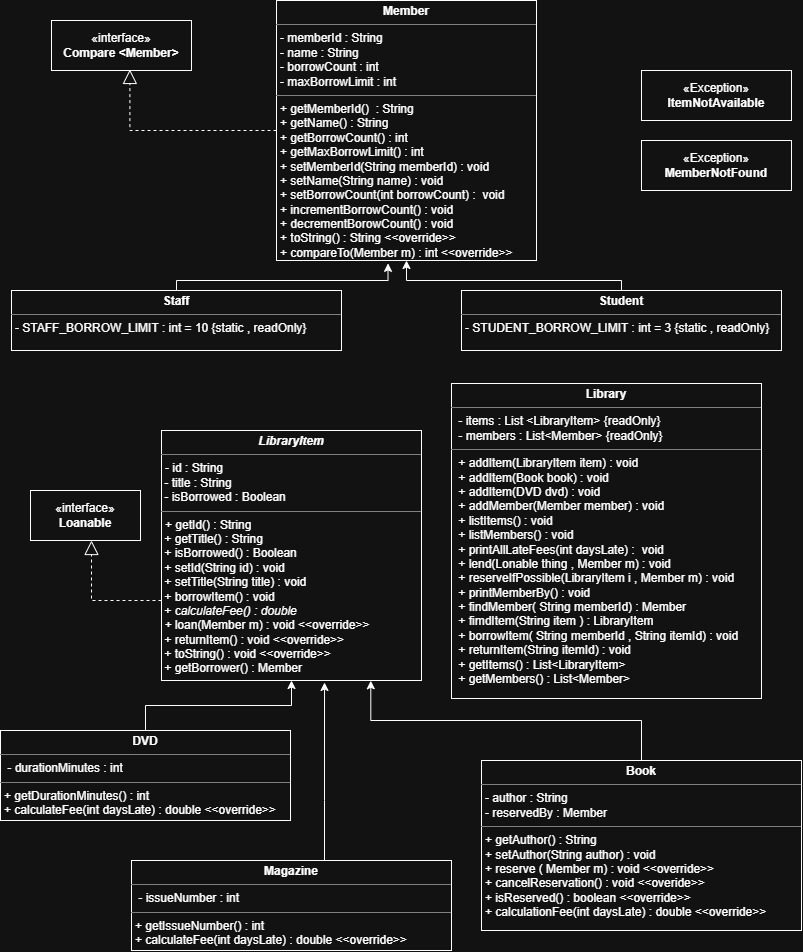

The diagram above was exported from draw.io. Its source (the exported page's mxGraphModel, read from the mxfile embedded in the PNG):
<mxGraphModel dx="1893" dy="981" grid="1" gridSize="10" guides="1" tooltips="1" connect="1" arrows="1" fold="1" page="1" pageScale="1" pageWidth="850" pageHeight="1100" math="0" shadow="0">
  <root>
    <mxCell id="0" />
    <mxCell id="1" parent="0" />
    <mxCell id="2" parent="1" style="verticalAlign=top;align=left;overflow=fill;html=1;whiteSpace=wrap;" value="&lt;p style=&quot;margin:0px;margin-top:4px;text-align:center;&quot;&gt;&lt;b&gt;Member&lt;/b&gt;&lt;/p&gt;&lt;hr size=&quot;1&quot; style=&quot;border-style:solid;&quot;&gt;&lt;p style=&quot;margin:0px;margin-left:4px;&quot;&gt;- memberId : String&amp;nbsp;&lt;/p&gt;&lt;p style=&quot;margin:0px;margin-left:4px;&quot;&gt;- name : String&lt;/p&gt;&lt;p style=&quot;margin:0px;margin-left:4px;&quot;&gt;- borrowCount : int&lt;/p&gt;&lt;p style=&quot;margin:0px;margin-left:4px;&quot;&gt;- maxBorrowLimit : int&amp;nbsp;&lt;/p&gt;&lt;hr size=&quot;1&quot; style=&quot;border-style:solid;&quot;&gt;&lt;p style=&quot;margin:0px;margin-left:4px;&quot;&gt;+ getMemberId()&amp;nbsp; : String&lt;/p&gt;&lt;p style=&quot;margin:0px;margin-left:4px;&quot;&gt;+ getName() : String&lt;/p&gt;&lt;p style=&quot;margin:0px;margin-left:4px;&quot;&gt;+ getBorrowCount() : int&amp;nbsp;&lt;/p&gt;&lt;p style=&quot;margin:0px;margin-left:4px;&quot;&gt;+ getMaxBorrowLimit() : int&lt;/p&gt;&lt;p style=&quot;margin:0px;margin-left:4px;&quot;&gt;+ setMemberId(String memberId) : void&lt;/p&gt;&lt;p style=&quot;margin:0px;margin-left:4px;&quot;&gt;+ setName(String name) : void&lt;/p&gt;&lt;p style=&quot;margin:0px;margin-left:4px;&quot;&gt;+ setBorrowCount(int borrowCount) :&amp;nbsp; void&lt;/p&gt;&lt;p style=&quot;margin:0px;margin-left:4px;&quot;&gt;+ incrementBorrowCount() : void&amp;nbsp;&lt;/p&gt;&lt;p style=&quot;margin:0px;margin-left:4px;&quot;&gt;+ decrementBorowCount() : void&lt;/p&gt;&lt;p style=&quot;margin:0px;margin-left:4px;&quot;&gt;+ toString() : String &amp;lt;&amp;lt;override&amp;gt;&amp;gt;&lt;/p&gt;&lt;p style=&quot;margin:0px;margin-left:4px;&quot;&gt;+ compareTo(Member m) : int &amp;lt;&amp;lt;override&amp;gt;&amp;gt;&lt;/p&gt;&lt;p style=&quot;margin:0px;margin-left:4px;&quot;&gt;&lt;br&gt;&lt;/p&gt;" vertex="1">
      <mxGeometry height="260" width="260" x="295" y="10" as="geometry" />
    </mxCell>
    <mxCell id="3" parent="1" style="html=1;whiteSpace=wrap;" value="«interface»&lt;br&gt;&lt;b&gt;Compare &amp;lt;Member&amp;gt;&lt;/b&gt;" vertex="1">
      <mxGeometry height="50" width="140" x="70" y="30" as="geometry" />
    </mxCell>
    <mxCell id="4" parent="1" style="verticalAlign=top;align=left;overflow=fill;html=1;whiteSpace=wrap;" value="&lt;p style=&quot;margin:0px;margin-top:4px;text-align:center;&quot;&gt;&lt;b&gt;Staff&lt;/b&gt;&lt;/p&gt;&lt;hr size=&quot;1&quot; style=&quot;border-style:solid;&quot;&gt;&lt;p style=&quot;margin:0px;margin-left:4px;&quot;&gt;- STAFF_BORROW_LIMIT : int = 10 {static , readOnly}&lt;/p&gt;" vertex="1">
      <mxGeometry height="60" width="330" x="30" y="300" as="geometry" />
    </mxCell>
    <mxCell id="5" edge="1" parent="1" source="6" style="edgeStyle=orthogonalEdgeStyle;rounded=0;orthogonalLoop=1;jettySize=auto;html=1;entryX=0.5;entryY=1;entryDx=0;entryDy=0;defaultLabelBackgroundColor=page;labelPadding=0 4;" target="2">
      <mxGeometry relative="1" as="geometry">
        <Array as="points">
          <mxPoint x="640" y="290" />
          <mxPoint x="425" y="290" />
        </Array>
      </mxGeometry>
    </mxCell>
    <mxCell id="6" parent="1" style="verticalAlign=top;align=left;overflow=fill;html=1;whiteSpace=wrap;" value="&lt;p style=&quot;margin:0px;margin-top:4px;text-align:center;&quot;&gt;&lt;b&gt;Student&lt;/b&gt;&lt;/p&gt;&lt;hr size=&quot;1&quot; style=&quot;border-style:solid;&quot;&gt;&lt;p style=&quot;margin:0px;margin-left:4px;&quot;&gt;- STUDENT_BORROW_LIMIT : int = 3 {static , readOnly}&lt;/p&gt;" vertex="1">
      <mxGeometry height="60" width="320" x="480" y="300" as="geometry" />
    </mxCell>
    <mxCell id="7" parent="1" style="html=1;whiteSpace=wrap;" value="«interface»&lt;br&gt;&lt;b&gt;Loanable&lt;/b&gt;" vertex="1">
      <mxGeometry height="50" width="110" x="49" y="500" as="geometry" />
    </mxCell>
    <mxCell id="8" parent="1" style="verticalAlign=top;align=left;overflow=fill;html=1;whiteSpace=wrap;" value="&lt;p style=&quot;margin:0px;margin-top:4px;text-align:center;&quot;&gt;&lt;b&gt;Book&lt;/b&gt;&lt;/p&gt;&lt;hr size=&quot;1&quot; style=&quot;border-style:solid;&quot;&gt;&lt;p style=&quot;margin:0px;margin-left:4px;&quot;&gt;- author : String&lt;/p&gt;&lt;p style=&quot;margin:0px;margin-left:4px;&quot;&gt;- reservedBy : Member&lt;/p&gt;&lt;hr size=&quot;1&quot; style=&quot;border-style:solid;&quot;&gt;&lt;p style=&quot;margin:0px;margin-left:4px;&quot;&gt;+ getAuthor() : String&lt;/p&gt;&lt;p style=&quot;margin:0px;margin-left:4px;&quot;&gt;+ setAuthor(String author) : void&lt;/p&gt;&lt;p style=&quot;margin:0px;margin-left:4px;&quot;&gt;+ reserve ( Member m) : void &amp;lt;&amp;lt;override&amp;gt;&amp;gt;&lt;/p&gt;&lt;p style=&quot;margin:0px;margin-left:4px;&quot;&gt;+ cancelReservation() : void &amp;lt;&amp;lt;overide&amp;gt;&amp;gt;&lt;/p&gt;&lt;p style=&quot;margin:0px;margin-left:4px;&quot;&gt;+ isReserved() : boolean &amp;lt;&amp;lt;override&amp;gt;&amp;gt;&lt;/p&gt;&lt;p style=&quot;margin:0px;margin-left:4px;&quot;&gt;+ calculationFee(int daysLate) : double &amp;lt;&amp;lt;override&amp;gt;&amp;gt;&lt;/p&gt;" vertex="1">
      <mxGeometry height="170" width="320" x="500" y="770" as="geometry" />
    </mxCell>
    <mxCell id="9" parent="1" style="verticalAlign=top;align=left;overflow=fill;html=1;whiteSpace=wrap;" value="&lt;p style=&quot;margin:0px;margin-top:4px;text-align:center;&quot;&gt;&lt;b&gt;&lt;i&gt;LibraryItem&lt;/i&gt;&lt;/b&gt;&lt;/p&gt;&lt;hr size=&quot;1&quot; style=&quot;border-style:solid;&quot;&gt;&lt;p style=&quot;margin:0px;margin-left:4px;&quot;&gt;- id : String&lt;/p&gt;&lt;div&gt;&lt;div&gt;&amp;nbsp;- title : String&lt;/div&gt;&lt;/div&gt;&lt;div&gt;&amp;nbsp;&lt;span style=&quot;background-color: transparent; color: light-dark(#000000, var(--ge-light-color, #ffffff));&quot;&gt;- isBorrowed : Boolean&lt;/span&gt;&lt;/div&gt;&lt;hr size=&quot;1&quot; style=&quot;border-style:solid;&quot;&gt;&lt;p style=&quot;margin:0px;margin-left:4px;&quot;&gt;+ getId() : String&lt;/p&gt;&lt;div&gt;&amp;nbsp;+ getTitle() : String&lt;/div&gt;&lt;div&gt;&amp;nbsp;+ isBorrowed() : Boolean&lt;/div&gt;&lt;div&gt;&amp;nbsp;+ setId(String id) : void&lt;/div&gt;&lt;div&gt;&amp;nbsp;+ setTitle(String title) : void&lt;/div&gt;&lt;div&gt;&amp;nbsp;+ borrowItem() : void&lt;/div&gt;&lt;div&gt;&amp;nbsp;+ c&lt;i&gt;alculateFee() : double&lt;/i&gt;&lt;/div&gt;&lt;div&gt;&lt;i&gt;&amp;nbsp;+ &lt;/i&gt;loan(Member m) : void &amp;lt;&amp;lt;override&amp;gt;&amp;gt;&lt;/div&gt;&lt;div&gt;&amp;nbsp;+ returnItem() : void &amp;lt;&amp;lt;override&amp;gt;&amp;gt;&lt;/div&gt;&lt;div&gt;&amp;nbsp;+ toString() : void &amp;lt;&amp;lt;override&amp;gt;&amp;gt;&lt;/div&gt;&lt;div&gt;&amp;nbsp;+ getBorrower() : Member&lt;/div&gt;" vertex="1">
      <mxGeometry height="250" width="260" x="180" y="440" as="geometry" />
    </mxCell>
    <mxCell id="10" edge="1" parent="1" source="11" style="edgeStyle=orthogonalEdgeStyle;rounded=0;orthogonalLoop=1;jettySize=auto;html=1;entryX=0.5;entryY=1;entryDx=0;entryDy=0;defaultLabelBackgroundColor=page;labelPadding=0 4;" target="9">
      <mxGeometry relative="1" as="geometry" />
    </mxCell>
    <mxCell id="11" parent="1" style="verticalAlign=top;align=left;overflow=fill;html=1;whiteSpace=wrap;" value="&lt;p style=&quot;margin:0px;margin-top:4px;text-align:center;&quot;&gt;&lt;b&gt;DVD&lt;/b&gt;&lt;/p&gt;&lt;hr size=&quot;1&quot; style=&quot;border-style:solid;&quot;&gt;&lt;p style=&quot;margin:0px;margin-left:4px;&quot;&gt;&amp;nbsp;- durationMinutes : int&amp;nbsp;&lt;/p&gt;&lt;hr size=&quot;1&quot; style=&quot;border-style:solid;&quot;&gt;&lt;p style=&quot;margin:0px;margin-left:4px;&quot;&gt;+ getDurationMinutes() : int&amp;nbsp;&lt;/p&gt;&lt;p style=&quot;margin:0px;margin-left:4px;&quot;&gt;+ calculateFee(int daysLate) : double &amp;lt;&amp;lt;override&amp;gt;&amp;gt;&lt;/p&gt;" vertex="1">
      <mxGeometry height="90" width="290" x="19" y="740" as="geometry" />
    </mxCell>
    <mxCell id="12" parent="1" style="verticalAlign=top;align=left;overflow=fill;html=1;whiteSpace=wrap;" value="&lt;p style=&quot;margin:0px;margin-top:4px;text-align:center;&quot;&gt;&lt;b&gt;Magazine&lt;/b&gt;&lt;/p&gt;&lt;hr size=&quot;1&quot; style=&quot;border-style:solid;&quot;&gt;&lt;p style=&quot;margin:0px;margin-left:4px;&quot;&gt;&amp;nbsp;- issueNumber : int&amp;nbsp;&lt;/p&gt;&lt;hr size=&quot;1&quot; style=&quot;border-style:solid;&quot;&gt;&lt;p style=&quot;margin:0px;margin-left:4px;&quot;&gt;+ getIssueNumber() : int&amp;nbsp;&lt;/p&gt;&lt;p style=&quot;margin:0px;margin-left:4px;&quot;&gt;+&amp;nbsp;&lt;span style=&quot;background-color: transparent; color: light-dark(#000000, var(--ge-light-color, #ffffff));&quot;&gt;calculateFee(int daysLate) : double &amp;lt;&amp;lt;override&amp;gt;&amp;gt;&lt;/span&gt;&lt;/p&gt;" vertex="1">
      <mxGeometry height="90" width="320" x="150" y="870" as="geometry" />
    </mxCell>
    <mxCell id="13" parent="1" style="verticalAlign=top;align=left;overflow=fill;html=1;whiteSpace=wrap;" value="&lt;p style=&quot;margin:0px;margin-top:4px;text-align:center;&quot;&gt;&lt;b&gt;Library&lt;/b&gt;&lt;/p&gt;&lt;hr size=&quot;1&quot; style=&quot;border-style:solid;&quot;&gt;&lt;p style=&quot;margin:0px;margin-left:4px;&quot;&gt;&amp;nbsp;- items : List &amp;lt;LibraryItem&amp;gt; {readOnly}&lt;/p&gt;&lt;p style=&quot;margin:0px;margin-left:4px;&quot;&gt;&amp;nbsp;- members : List&amp;lt;Member&amp;gt; {readOnly}&lt;/p&gt;&lt;hr size=&quot;1&quot; style=&quot;border-style:solid;&quot;&gt;&lt;p style=&quot;margin:0px;margin-left:4px;&quot;&gt;&amp;nbsp;+ addItem(LibraryItem item) : void&lt;/p&gt;&lt;p style=&quot;margin:0px;margin-left:4px;&quot;&gt;&amp;nbsp;+ addItem(Book book) : void&lt;/p&gt;&lt;p style=&quot;margin:0px;margin-left:4px;&quot;&gt;&amp;nbsp;+ addItem(DVD dvd) : void&lt;/p&gt;&lt;p style=&quot;margin:0px;margin-left:4px;&quot;&gt;&amp;nbsp;+ addMember(Member member) : void&lt;/p&gt;&lt;p style=&quot;margin:0px;margin-left:4px;&quot;&gt;&amp;nbsp;+ listItems() : void&lt;/p&gt;&lt;p style=&quot;margin:0px;margin-left:4px;&quot;&gt;&amp;nbsp;+ listMembers() : void&lt;/p&gt;&lt;p style=&quot;margin:0px;margin-left:4px;&quot;&gt;&amp;nbsp;+ printAllLateFees(int daysLate) :&amp;nbsp;&lt;span style=&quot;white-space: pre;&quot;&gt;&#09;&lt;/span&gt;void&lt;/p&gt;&lt;p style=&quot;margin:0px;margin-left:4px;&quot;&gt;&amp;nbsp;+ lend(Lonable thing , Member m) : void&lt;/p&gt;&lt;p style=&quot;margin:0px;margin-left:4px;&quot;&gt;&amp;nbsp;+ reserveIfPossible(LibraryItem i , Member m) : void&amp;nbsp;&lt;/p&gt;&lt;p style=&quot;margin:0px;margin-left:4px;&quot;&gt;&amp;nbsp;+ printMemberBy() : void&lt;/p&gt;&lt;p style=&quot;margin:0px;margin-left:4px;&quot;&gt;&amp;nbsp;+ findMember( String memberId) : Member&amp;nbsp;&lt;/p&gt;&lt;p style=&quot;margin:0px;margin-left:4px;&quot;&gt;&amp;nbsp;+ fimdItem(String item ) : LibraryItem&lt;/p&gt;&lt;p style=&quot;margin:0px;margin-left:4px;&quot;&gt;&amp;nbsp;+ borrowItem( String memberId , String itemId) : void&lt;/p&gt;&lt;p style=&quot;margin:0px;margin-left:4px;&quot;&gt;&amp;nbsp;+ returnItem(String itemId) : void&lt;/p&gt;&lt;p style=&quot;margin:0px;margin-left:4px;&quot;&gt;&amp;nbsp;+ getItems() : List&amp;lt;LibraryItem&amp;gt;&lt;/p&gt;&lt;p style=&quot;margin:0px;margin-left:4px;&quot;&gt;&amp;nbsp;+ getMembers() : List&amp;lt;Member&amp;gt;&lt;/p&gt;" vertex="1">
      <mxGeometry height="315" width="310" x="470" y="393" as="geometry" />
    </mxCell>
    <mxCell id="14" parent="1" style="html=1;whiteSpace=wrap;" value="«Exception»&lt;br&gt;&lt;b&gt;ItemNotAvailable&lt;/b&gt;" vertex="1">
      <mxGeometry height="50" width="150" x="660" y="80" as="geometry" />
    </mxCell>
    <mxCell id="15" parent="1" style="html=1;whiteSpace=wrap;" value="«Exception»&lt;br&gt;&lt;b&gt;MemberNotFound&lt;/b&gt;" vertex="1">
      <mxGeometry height="50" width="150" x="660" y="150" as="geometry" />
    </mxCell>
    <mxCell id="16" edge="1" parent="1" source="12" style="edgeStyle=orthogonalEdgeStyle;rounded=0;orthogonalLoop=1;jettySize=auto;html=1;entryX=0.627;entryY=1.008;entryDx=0;entryDy=0;entryPerimeter=0;defaultLabelBackgroundColor=page;labelPadding=0 4;" target="9">
      <mxGeometry relative="1" as="geometry">
        <Array as="points">
          <mxPoint x="343.02" y="810" />
          <mxPoint x="343.02" y="810" />
        </Array>
      </mxGeometry>
    </mxCell>
    <mxCell id="17" edge="1" parent="1" source="8" style="edgeStyle=orthogonalEdgeStyle;rounded=0;orthogonalLoop=1;jettySize=auto;html=1;entryX=0.805;entryY=1.001;entryDx=0;entryDy=0;entryPerimeter=0;defaultLabelBackgroundColor=page;labelPadding=0 4;" target="9">
      <mxGeometry relative="1" as="geometry">
        <Array as="points">
          <mxPoint x="660" y="730" />
          <mxPoint x="389.3" y="730" />
        </Array>
      </mxGeometry>
    </mxCell>
    <mxCell id="18" edge="1" parent="1" source="4" style="edgeStyle=orthogonalEdgeStyle;rounded=0;orthogonalLoop=1;jettySize=auto;html=1;entryX=0.429;entryY=1.011;entryDx=0;entryDy=0;entryPerimeter=0;defaultLabelBackgroundColor=page;labelPadding=0 4;" target="2">
      <mxGeometry relative="1" x="0.0806" as="geometry">
        <Array as="points">
          <mxPoint x="195" y="290" />
          <mxPoint x="406.5" y="290" />
        </Array>
      </mxGeometry>
    </mxCell>
    <mxCell id="19" edge="1" parent="1" source="2" style="endArrow=block;dashed=1;endFill=0;endSize=12;html=1;rounded=0;defaultLabelBackgroundColor=page;labelPadding=0 4;entryX=0.56;entryY=0.979;entryDx=0;entryDy=0;entryPerimeter=0;" target="3" value="">
      <mxGeometry relative="1" width="160" as="geometry">
        <Array as="points">
          <mxPoint x="148.4" y="140" />
        </Array>
        <mxPoint y="170" as="sourcePoint" />
        <mxPoint x="160" y="170" as="targetPoint" />
      </mxGeometry>
    </mxCell>
    <mxCell id="20" edge="1" parent="1" source="9" style="endArrow=block;dashed=1;endFill=0;endSize=12;html=1;rounded=0;defaultLabelBackgroundColor=page;labelPadding=0 4;entryX=0.56;entryY=0.979;entryDx=0;entryDy=0;entryPerimeter=0;exitX=0;exitY=0.68;exitDx=0;exitDy=0;exitPerimeter=0;" value="">
      <mxGeometry relative="1" width="160" x="-0.5864" as="geometry">
        <Array as="points">
          <mxPoint x="110" y="610" />
        </Array>
        <mxPoint x="257" y="611" as="sourcePoint" />
        <mxPoint x="110" y="550" as="targetPoint" />
      </mxGeometry>
    </mxCell>
  </root>
</mxGraphModel>